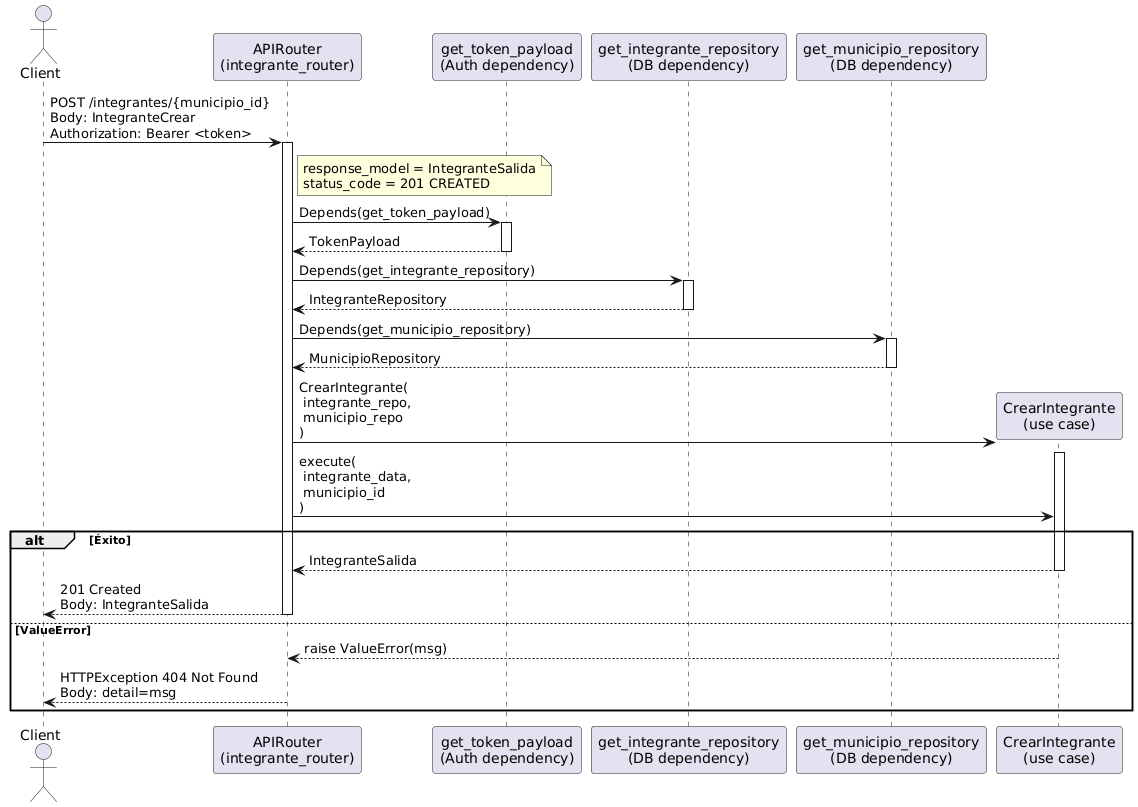

The diagram above was rendered by PlantUML. Its source (embedded in the PNG):
@startuml
actor Client
participant "APIRouter\n(integrante_router)" as Router
participant "get_token_payload\n(Auth dependency)" as GetToken
participant "get_integrante_repository\n(DB dependency)" as GetIntRepo
participant "get_municipio_repository\n(DB dependency)" as GetMunRepo
participant "CrearIntegrante\n(use case)" as UseCase

Client -> Router: POST /integrantes/{municipio_id}\nBody: IntegranteCrear\nAuthorization: Bearer <token>
activate Router
note right of Router
response_model = IntegranteSalida
status_code = 201 CREATED
end note

Router -> GetToken: Depends(get_token_payload)
activate GetToken
GetToken --> Router: TokenPayload
deactivate GetToken

Router -> GetIntRepo: Depends(get_integrante_repository)
activate GetIntRepo
GetIntRepo --> Router: IntegranteRepository
deactivate GetIntRepo

Router -> GetMunRepo: Depends(get_municipio_repository)
activate GetMunRepo
GetMunRepo --> Router: MunicipioRepository
deactivate GetMunRepo

create UseCase
Router -> UseCase: CrearIntegrante(\n integrante_repo,\n municipio_repo\n)
activate UseCase

Router -> UseCase: execute(\n integrante_data,\n municipio_id\n)

alt Éxito
UseCase --> Router: IntegranteSalida
deactivate UseCase
Router --> Client: 201 Created\nBody: IntegranteSalida
deactivate Router
else ValueError
UseCase --> Router: raise ValueError(msg)
deactivate UseCase
Router --> Client: HTTPException 404 Not Found\nBody: detail=msg
deactivate Router
end
@enduml